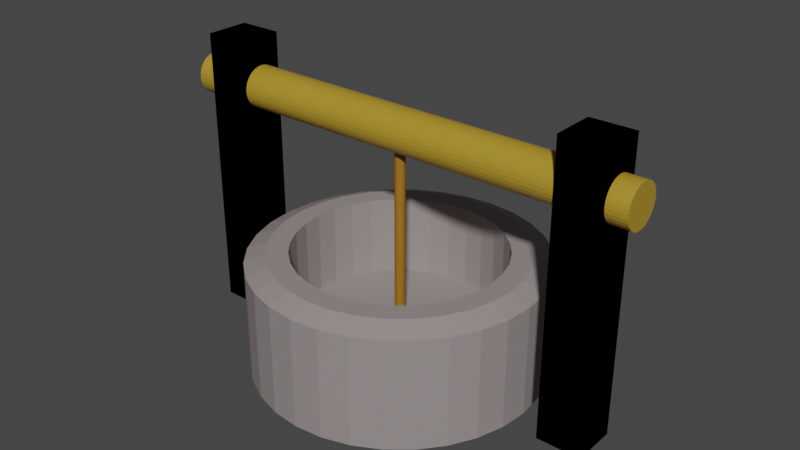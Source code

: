 # Source: well.blend  (saved by Blender 3.3.6; exported with 4.5.12 LTS)
import bpy
from mathutils import Matrix  # noqa: F401  (used for matrix-valued properties, if any)

bpy.ops.wm.read_factory_settings(use_empty=True)
scene = bpy.context.scene
scene.name = 'Scene'

# ---- collections
col_collection = bpy.data.collections.new('Collection'); scene.collection.children.link(col_collection)

# ---- materials (node trees are filled in below, after node groups)
mat_well = bpy.data.materials.new('well')
mat_well.use_transparent_shadow = False
mat_well_stake = bpy.data.materials.new('well_stake')
mat_well_stake.use_transparent_shadow = False
mat_well_stake2 = bpy.data.materials.new('well_stake2')
mat_well_stake2.use_transparent_shadow = False
mat_well_rope = bpy.data.materials.new('well_rope')
mat_well_rope.use_transparent_shadow = False

# ---- material node trees
mat_well.use_nodes = True; mat_well.node_tree.nodes.clear()
_N = mat_well.node_tree.nodes; _L = mat_well.node_tree.links
n0 = _N.new('ShaderNodeBsdfPrincipled'); n0.name = 'Principled BSDF'; n0.location = (10, 300)
n0.distribution = 'GGX'
n0.subsurface_method = 'RANDOM_WALK_SKIN'
n0.inputs[0].default_value = (0.2994, 0.2612, 0.2573, 1.0)
n0.inputs[3].default_value = 1.45
n0.inputs[27].default_value = (0.0, 0.0, 0.0, 1.0)
n0.inputs[28].default_value = 1.0
n1 = _N.new('ShaderNodeOutputMaterial'); n1.name = 'Material Output'; n1.location = (300, 300)
_L.new(n0.outputs[0], n1.inputs[0])
n1.is_active_output = True
mat_well_stake.use_nodes = True; mat_well_stake.node_tree.nodes.clear()
_N = mat_well_stake.node_tree.nodes; _L = mat_well_stake.node_tree.links
n0 = _N.new('ShaderNodeBsdfPrincipled'); n0.name = 'Principled BSDF'; n0.location = (10, 300)
n0.distribution = 'GGX'
n0.subsurface_method = 'RANDOM_WALK_SKIN'
n0.inputs[0].default_value = (0.5489, 0.3215, 0.0169, 1.0)
n0.inputs[3].default_value = 1.45
n0.inputs[27].default_value = (0.0, 0.0, 0.0, 1.0)
n0.inputs[28].default_value = 1.0
n1 = _N.new('ShaderNodeOutputMaterial'); n1.name = 'Material Output'; n1.location = (300, 300)
_L.new(n0.outputs[0], n1.inputs[0])
n1.is_active_output = True
mat_well_stake2.use_nodes = True; mat_well_stake2.node_tree.nodes.clear()
_N = mat_well_stake2.node_tree.nodes; _L = mat_well_stake2.node_tree.links
n0 = _N.new('ShaderNodeBsdfPrincipled'); n0.name = 'Principled BSDF'; n0.location = (10, 300)
n0.distribution = 'GGX'
n0.subsurface_method = 'RANDOM_WALK_SKIN'
n0.inputs[0].default_value = (0.4292, 0.2684, 0.02501, 1.0)
n0.inputs[3].default_value = 1.45
n0.inputs[27].default_value = (0.0, 0.0, 0.0, 1.0)
n0.inputs[28].default_value = 1.0
n1 = _N.new('ShaderNodeOutputMaterial'); n1.name = 'Material Output'; n1.location = (300, 300)
_L.new(n0.outputs[0], n1.inputs[0])
n1.is_active_output = True
mat_well_rope.use_nodes = True; mat_well_rope.node_tree.nodes.clear()
_N = mat_well_rope.node_tree.nodes; _L = mat_well_rope.node_tree.links
n0 = _N.new('ShaderNodeBsdfPrincipled'); n0.name = 'Principled BSDF'; n0.location = (10, 300)
n0.distribution = 'GGX'
n0.subsurface_method = 'RANDOM_WALK_SKIN'
n0.inputs[0].default_value = (0.3588, 0.153, 0.01123, 1.0)
n0.inputs[3].default_value = 1.45
n0.inputs[27].default_value = (0.0, 0.0, 0.0, 1.0)
n0.inputs[28].default_value = 1.0
n1 = _N.new('ShaderNodeOutputMaterial'); n1.name = 'Material Output'; n1.location = (300, 300)
_L.new(n0.outputs[0], n1.inputs[0])
n1.is_active_output = True

# ---- world
world_world = bpy.data.worlds.new('World'); scene.world = world_world
world_world.use_nodes = True; world_world.node_tree.nodes.clear()
_N = world_world.node_tree.nodes; _L = world_world.node_tree.links
n0 = _N.new('ShaderNodeOutputWorld'); n0.name = 'World Output'; n0.location = (300, 300)
n1 = _N.new('ShaderNodeBackground'); n1.name = 'Background'; n1.location = (10, 300)
n1.inputs[0].default_value = (0.05088, 0.05088, 0.05088, 1.0)
_L.new(n1.outputs[0], n0.inputs[0])
n0.is_active_output = True
world_world.color = (0.05088, 0.05088, 0.05088)
world_world.use_sun_shadow = False
world_world.sun_shadow_jitter_overblur = 0.0

# ---- meshes
me_001 = bpy.data.meshes.new('柱体.001')
me_001.from_pydata([(0.0, 1.0, -1.0), (0.1951, 0.9808, -1.0), (0.3827, 0.9239, -1.0), (0.5556, 0.8315, -1.0), (0.7071, 0.7071, -1.0), (0.8315, 0.5556, -1.0), (0.9239, 0.3827, -1.0), (0.9808, 0.1951, -1.0), (1.0, 0.0, -1.0), (0.9808, -0.1951, -1.0), (0.9239, -0.3827, -1.0), (0.8315, -0.5556, -1.0), (0.7071, -0.7071, -1.0), (0.5556, -0.8315, -1.0), (0.3827, -0.9239, -1.0), (0.1951, -0.9808, -1.0), (0.0, -1.0, -1.0), (-0.1951, -0.9808, -1.0), (-0.3827, -0.9239, -1.0), (-0.5556, -0.8315, -1.0), (-0.7071, -0.7071, -1.0), (-0.8315, -0.5556, -1.0), (-0.9239, -0.3827, -1.0), (-0.9808, -0.1951, -1.0), (-1.0, 0.0, -1.0), (-0.9808, 0.1951, -1.0), (-0.9239, 0.3827, -1.0), (-0.8315, 0.5556, -1.0), (-0.7071, 0.7071, -1.0), (-0.5556, 0.8315, -1.0), (-0.3827, 0.9239, -1.0), (-0.1951, 0.9808, -1.0), (9.313e-10, 0.7139, 1.0), (0.0, 1.0, 0.8596), (0.1393, 0.7001, 1.0), (0.1951, 0.9808, 0.8596), (0.2732, 0.6595, 1.0), (0.3827, 0.9239, 0.8596), (0.3966, 0.5936, 1.0), (0.5556, 0.8315, 0.8596), (0.5048, 0.5048, 1.0), (0.7071, 0.7071, 0.8596), (0.5936, 0.3966, 1.0), (0.8315, 0.5556, 0.8596), (0.6595, 0.2732, 1.0), (0.9239, 0.3827, 0.8596), (0.7001, 0.1393, 1.0), (0.9808, 0.1951, 0.8596), (0.7139, -9.313e-10, 1.0), (1.0, 0.0, 0.8596), (0.7001, -0.1393, 1.0), (0.9808, -0.1951, 0.8596), (0.6595, -0.2732, 1.0), (0.9239, -0.3827, 0.8596), (0.5936, -0.3966, 1.0), (0.8315, -0.5556, 0.8596), (0.5048, -0.5048, 1.0), (0.7071, -0.7071, 0.8596), (0.3966, -0.5936, 1.0), (0.5556, -0.8315, 0.8596), (0.2732, -0.6595, 1.0), (0.3827, -0.9239, 0.8596), (0.1393, -0.7001, 1.0), (0.1951, -0.9808, 0.8596), (-9.313e-10, -0.7139, 1.0), (0.0, -1.0, 0.8596), (-0.1393, -0.7001, 1.0), (-0.1951, -0.9808, 0.8596), (-0.2732, -0.6595, 1.0), (-0.3827, -0.9239, 0.8596), (-0.3966, -0.5936, 1.0), (-0.5556, -0.8315, 0.8596), (-0.5048, -0.5048, 1.0), (-0.7071, -0.7071, 0.8596), (-0.5936, -0.3966, 1.0), (-0.8315, -0.5556, 0.8596), (-0.6595, -0.2732, 1.0), (-0.9239, -0.3827, 0.8596), (-0.7001, -0.1393, 1.0), (-0.9808, -0.1951, 0.8596), (-0.7139, 9.313e-10, 1.0), (-1.0, 0.0, 0.8596), (-0.7001, 0.1393, 1.0), (-0.9808, 0.1951, 0.8596), (-0.6595, 0.2732, 1.0), (-0.9239, 0.3827, 0.8596), (-0.5936, 0.3966, 1.0), (-0.8315, 0.5556, 0.8596), (-0.5048, 0.5048, 1.0), (-0.7071, 0.7071, 0.8596), (-0.3966, 0.5936, 1.0), (-0.5556, 0.8315, 0.8596), (-0.2732, 0.6595, 1.0), (-0.3827, 0.9239, 0.8596), (-0.1393, 0.7001, 1.0), (-0.1951, 0.9808, 0.8596), (9.313e-10, 0.8589, 1.0), (0.1676, 0.8424, 1.0), (0.3287, 0.7936, 1.0), (0.4772, 0.7142, 1.0), (0.6074, 0.6074, 1.0), (0.7142, 0.4772, 1.0), (0.7936, 0.3287, 1.0), (0.8424, 0.1676, 1.0), (0.8589, -9.313e-10, 1.0), (0.8424, -0.1676, 1.0), (0.7936, -0.3287, 1.0), (0.7142, -0.4772, 1.0), (0.6074, -0.6074, 1.0), (0.4772, -0.7142, 1.0), (0.3287, -0.7936, 1.0), (0.1676, -0.8424, 1.0), (-9.313e-10, -0.8589, 1.0), (-0.1676, -0.8424, 1.0), (-0.3287, -0.7936, 1.0), (-0.4772, -0.7142, 1.0), (-0.6074, -0.6074, 1.0), (-0.7142, -0.4772, 1.0), (-0.7936, -0.3287, 1.0), (-0.8424, -0.1676, 1.0), (-0.8589, 9.313e-10, 1.0), (-0.8424, 0.1676, 1.0), (-0.7936, 0.3287, 1.0), (-0.7142, 0.4772, 1.0), (-0.6074, 0.6074, 1.0), (-0.4772, 0.7142, 1.0), (-0.3287, 0.7936, 1.0), (-0.1676, 0.8424, 1.0), (9.671e-09, 0.7139, -0.3682), (0.1393, 0.7001, -0.3682), (0.2732, 0.6595, -0.3682), (0.3966, 0.5936, -0.3682), (0.5048, 0.5048, -0.3682), (0.5936, 0.3966, -0.3682), (0.6595, 0.2732, -0.3682), (0.7001, 0.1393, -0.3682), (0.7139, -9.313e-10, -0.3682), (0.7001, -0.1393, -0.3682), (0.6595, -0.2732, -0.3682), (0.5936, -0.3966, -0.3682), (0.5048, -0.5048, -0.3682), (0.3966, -0.5936, -0.3682), (0.2732, -0.6595, -0.3682), (0.1393, -0.7001, -0.3682), (7.808e-09, -0.7139, -0.3682), (-0.1393, -0.7001, -0.3682), (-0.2732, -0.6595, -0.3682), (-0.3966, -0.5936, -0.3682), (-0.5048, -0.5048, -0.3682), (-0.5936, -0.3966, -0.3682), (-0.6595, -0.2732, -0.3682), (-0.7001, -0.1393, -0.3682), (-0.7139, 9.313e-10, -0.3682), (-0.7001, 0.1393, -0.3682), (-0.6595, 0.2732, -0.3682), (-0.5936, 0.3966, -0.3682), (-0.5048, 0.5048, -0.3682), (-0.3966, 0.5936, -0.3682), (-0.2732, 0.6595, -0.3682), (-0.1393, 0.7001, -0.3682)], [], [(31, 95, 33, 0), (2, 37, 39, 3), (3, 39, 41, 4), (4, 41, 43, 5), (5, 43, 45, 6), (6, 45, 47, 7), (7, 47, 49, 8), (8, 49, 51, 9), (9, 51, 53, 10), (10, 53, 55, 11), (11, 55, 57, 12), (12, 57, 59, 13), (13, 59, 61, 14), (14, 61, 63, 15), (15, 63, 65, 16), (16, 65, 67, 17), (17, 67, 69, 18), (18, 69, 71, 19), (19, 71, 73, 20), (20, 73, 75, 21), (21, 75, 77, 22), (22, 77, 79, 23), (23, 79, 81, 24), (24, 81, 83, 25), (25, 83, 85, 26), (26, 85, 87, 27), (27, 87, 89, 28), (28, 89, 91, 29), (29, 91, 93, 30), (30, 93, 95, 31), (0, 33, 35, 1), (1, 35, 37, 2), (0, 1, 2, 3, 4, 5, 6, 7, 8, 9, 10, 11, 12, 13, 14, 15, 16, 17, 18, 19, 20, 21, 22, 23, 24, 25, 26, 27, 28, 29, 30, 31), (35, 33, 96, 97), (37, 35, 97, 98), (39, 37, 98, 99), (41, 39, 99, 100), (43, 41, 100, 101), (45, 43, 101, 102), (47, 45, 102, 103), (49, 47, 103, 104), (51, 49, 104, 105), (53, 51, 105, 106), (55, 53, 106, 107), (57, 55, 107, 108), (59, 57, 108, 109), (61, 59, 109, 110), (63, 61, 110, 111), (65, 63, 111, 112), (67, 65, 112, 113), (69, 67, 113, 114), (71, 69, 114, 115), (73, 71, 115, 116), (75, 73, 116, 117), (77, 75, 117, 118), (79, 77, 118, 119), (81, 79, 119, 120), (83, 81, 120, 121), (85, 83, 121, 122), (87, 85, 122, 123), (89, 87, 123, 124), (91, 89, 124, 125), (93, 91, 125, 126), (95, 93, 126, 127), (33, 95, 127, 96), (36, 34, 129, 130), (32, 34, 97, 96), (34, 36, 98, 97), (36, 38, 99, 98), (38, 40, 100, 99), (40, 42, 101, 100), (42, 44, 102, 101), (44, 46, 103, 102), (46, 48, 104, 103), (48, 50, 105, 104), (50, 52, 106, 105), (52, 54, 107, 106), (54, 56, 108, 107), (56, 58, 109, 108), (58, 60, 110, 109), (60, 62, 111, 110), (62, 64, 112, 111), (64, 66, 113, 112), (66, 68, 114, 113), (68, 70, 115, 114), (70, 72, 116, 115), (72, 74, 117, 116), (74, 76, 118, 117), (76, 78, 119, 118), (78, 80, 120, 119), (80, 82, 121, 120), (82, 84, 122, 121), (84, 86, 123, 122), (86, 88, 124, 123), (88, 90, 125, 124), (90, 92, 126, 125), (92, 94, 127, 126), (94, 32, 96, 127), (129, 128, 159, 158, 157, 156, 155, 154, 153, 152, 151, 150, 149, 148, 147, 146, 145, 144, 143, 142, 141, 140, 139, 138, 137, 136, 135, 134, 133, 132, 131, 130), (90, 88, 156, 157), (64, 62, 143, 144), (38, 36, 130, 131), (92, 90, 157, 158), (66, 64, 144, 145), (40, 38, 131, 132), (94, 92, 158, 159), (68, 66, 145, 146), (42, 40, 132, 133), (32, 94, 159, 128), (70, 68, 146, 147), (44, 42, 133, 134), (72, 70, 147, 148), (46, 44, 134, 135), (74, 72, 148, 149), (48, 46, 135, 136), (76, 74, 149, 150), (50, 48, 136, 137), (78, 76, 150, 151), (52, 50, 137, 138), (80, 78, 151, 152), (54, 52, 138, 139), (82, 80, 152, 153), (56, 54, 139, 140), (84, 82, 153, 154), (58, 56, 140, 141), (86, 84, 154, 155), (60, 58, 141, 142), (34, 32, 128, 129), (88, 86, 155, 156), (62, 60, 142, 143)])
_uv = me_001.uv_layers.new(name='UV 贴图')
_uv.uv.foreach_set('vector', [0.03125, 0.5, 0.03125, 0.9649, 0.0, 0.9649, 0.0, 0.5, 0.9375, 0.5, 0.9375, 0.9649, 0.9062, 0.9649, 0.9062, 0.5, 0.9062, 0.5, 0.9062, 0.9649, 0.875, 0.9649, 0.875, 0.5, 0.875, 0.5, 0.875, 0.9649, 0.8438, 0.9649, 0.8438, 0.5, 0.8438, 0.5, 0.8438, 0.9649, 0.8125, 0.9649, 0.8125, 0.5, 0.8125, 0.5, 0.8125, 0.9649, 0.7812, 0.9649, 0.7812, 0.5, 0.7812, 0.5, 0.7812, 0.9649, 0.75, 0.9649, 0.75, 0.5, 0.75, 0.5, 0.75, 0.9649, 0.7188, 0.9649, 0.7188, 0.5, 0.7188, 0.5, 0.7188, 0.9649, 0.6875, 0.9649, 0.6875, 0.5, 0.6875, 0.5, 0.6875, 0.9649, 0.6562, 0.9649, 0.6562, 0.5, 0.6562, 0.5, 0.6562, 0.9649, 0.625, 0.9649, 0.625, 0.5, 0.625, 0.5, 0.625, 0.9649, 0.5938, 0.9649, 0.5938, 0.5, 0.5938, 0.5, 0.5938, 0.9649, 0.5625, 0.9649, 0.5625, 0.5, 0.5625, 0.5, 0.5625, 0.9649, 0.5312, 0.9649, 0.5312, 0.5, 0.5312, 0.5, 0.5312, 0.9649, 0.5, 0.9649, 0.5, 0.5, 0.5, 0.5, 0.5, 0.9649, 0.4688, 0.9649, 0.4688, 0.5, 0.4688, 0.5, 0.4688, 0.9649, 0.4375, 0.9649, 0.4375, 0.5, 0.4375, 0.5, 0.4375, 0.9649, 0.4062, 0.9649, 0.4062, 0.5, 0.4062, 0.5, 0.4062, 0.9649, 0.375, 0.9649, 0.375, 0.5, 0.375, 0.5, 0.375, 0.9649, 0.3438, 0.9649, 0.3438, 0.5, 0.3438, 0.5, 0.3438, 0.9649, 0.3125, 0.9649, 0.3125, 0.5, 0.3125, 0.5, 0.3125, 0.9649, 0.2812, 0.9649, 0.2812, 0.5, 0.2812, 0.5, 0.2812, 0.9649, 0.25, 0.9649, 0.25, 0.5, 0.25, 0.5, 0.25, 0.9649, 0.2188, 0.9649, 0.2188, 0.5, 0.2188, 0.5, 0.2188, 0.9649, 0.1875, 0.9649, 0.1875, 0.5, 0.1875, 0.5, 0.1875, 0.9649, 0.1562, 0.9649, 0.1562, 0.5, 0.1562, 0.5, 0.1562, 0.9649, 0.125, 0.9649, 0.125, 0.5, 0.125, 0.5, 0.125, 0.9649, 0.09375, 0.9649, 0.09375, 0.5, 0.09375, 0.5, 0.09375, 0.9649, 0.0625, 0.9649, 0.0625, 0.5, 0.0625, 0.5, 0.0625, 0.9649, 0.03125, 0.9649, 0.03125, 0.5, 1.0, 0.5, 1.0, 0.9649, 0.9688, 0.9649, 0.9688, 0.5, 0.9688, 0.5, 0.9688, 0.9649, 0.9375, 0.9649, 0.9375, 0.5, 0.75, 0.49, 0.7968, 0.4854, 0.8418, 0.4717, 0.8833, 0.4496, 0.9197, 0.4197, 0.9496, 0.3833, 0.9717, 0.3418, 0.9854, 0.2968, 0.99, 0.25, 0.9854, 0.2032, 0.9717, 0.1582, 0.9496, 0.1167, 0.9197, 0.08029, 0.8833, 0.05045, 0.8418, 0.02827, 0.7968, 0.01461, 0.75, 0.01, 0.7032, 0.01461, 0.6582, 0.02827, 0.6167, 0.05045, 0.5803, 0.08029, 0.5504, 0.1167, 0.5283, 0.1582, 0.5146, 0.2032, 0.51, 0.25, 0.5146, 0.2968, 0.5283, 0.3418, 0.5504, 0.3833, 0.5803, 0.4197, 0.6167, 0.4496, 0.6582, 0.4717, 0.7032, 0.4854, 0.2968, 0.4854, 0.25, 0.49, 0.25, 0.4561, 0.2902, 0.4522, 0.3418, 0.4717, 0.2968, 0.4854, 0.2902, 0.4522, 0.3289, 0.4405, 0.3833, 0.4496, 0.3418, 0.4717, 0.3289, 0.4405, 0.3645, 0.4214, 0.4197, 0.4197, 0.3833, 0.4496, 0.3645, 0.4214, 0.3958, 0.3958, 0.4496, 0.3833, 0.4197, 0.4197, 0.3958, 0.3958, 0.4214, 0.3645, 0.4717, 0.3418, 0.4496, 0.3833, 0.4214, 0.3645, 0.4405, 0.3289, 0.4854, 0.2968, 0.4717, 0.3418, 0.4405, 0.3289, 0.4522, 0.2902, 0.49, 0.25, 0.4854, 0.2968, 0.4522, 0.2902, 0.4561, 0.25, 0.4854, 0.2032, 0.49, 0.25, 0.4561, 0.25, 0.4522, 0.2098, 0.4717, 0.1582, 0.4854, 0.2032, 0.4522, 0.2098, 0.4405, 0.1711, 0.4496, 0.1167, 0.4717, 0.1582, 0.4405, 0.1711, 0.4214, 0.1355, 0.4197, 0.08029, 0.4496, 0.1167, 0.4214, 0.1355, 0.3958, 0.1042, 0.3833, 0.05045, 0.4197, 0.08029, 0.3958, 0.1042, 0.3645, 0.0786, 0.3418, 0.02827, 0.3833, 0.05045, 0.3645, 0.0786, 0.3289, 0.05955, 0.2968, 0.01461, 0.3418, 0.02827, 0.3289, 0.05955, 0.2902, 0.04782, 0.25, 0.01, 0.2968, 0.01461, 0.2902, 0.04782, 0.25, 0.04385, 0.2032, 0.01461, 0.25, 0.01, 0.25, 0.04385, 0.2098, 0.04782, 0.1582, 0.02827, 0.2032, 0.01461, 0.2098, 0.04782, 0.1711, 0.05955, 0.1167, 0.05045, 0.1582, 0.02827, 0.1711, 0.05955, 0.1355, 0.0786, 0.08029, 0.08029, 0.1167, 0.05045, 0.1355, 0.0786, 0.1042, 0.1042, 0.05045, 0.1167, 0.08029, 0.08029, 0.1042, 0.1042, 0.0786, 0.1355, 0.02827, 0.1582, 0.05045, 0.1167, 0.0786, 0.1355, 0.05955, 0.1711, 0.01461, 0.2032, 0.02827, 0.1582, 0.05955, 0.1711, 0.04782, 0.2098, 0.01, 0.25, 0.01461, 0.2032, 0.04782, 0.2098, 0.04385, 0.25, 0.01461, 0.2968, 0.01, 0.25, 0.04385, 0.25, 0.04782, 0.2902, 0.02827, 0.3418, 0.01461, 0.2968, 0.04782, 0.2902, 0.05955, 0.3289, 0.05045, 0.3833, 0.02827, 0.3418, 0.05955, 0.3289, 0.0786, 0.3645, 0.08029, 0.4197, 0.05045, 0.3833, 0.0786, 0.3645, 0.1042, 0.3958, 0.1167, 0.4496, 0.08029, 0.4197, 0.1042, 0.3958, 0.1355, 0.4214, 0.1582, 0.4717, 0.1167, 0.4496, 0.1355, 0.4214, 0.1711, 0.4405, 0.2032, 0.4854, 0.1582, 0.4717, 0.1711, 0.4405, 0.2098, 0.4522, 0.25, 0.49, 0.2032, 0.4854, 0.2098, 0.4522, 0.25, 0.4561, 0.3156, 0.4083, 0.2834, 0.418, 0.2834, 0.418, 0.3156, 0.4083, 0.25, 0.4213, 0.2834, 0.418, 0.2902, 0.4522, 0.25, 0.4561, 0.2834, 0.418, 0.3156, 0.4083, 0.3289, 0.4405, 0.2902, 0.4522, 0.3156, 0.4083, 0.3452, 0.3925, 0.3645, 0.4214, 0.3289, 0.4405, 0.3452, 0.3925, 0.3711, 0.3711, 0.3958, 0.3958, 0.3645, 0.4214, 0.3711, 0.3711, 0.3925, 0.3452, 0.4214, 0.3645, 0.3958, 0.3958, 0.3925, 0.3452, 0.4083, 0.3156, 0.4405, 0.3289, 0.4214, 0.3645, 0.4083, 0.3156, 0.418, 0.2834, 0.4522, 0.2902, 0.4405, 0.3289, 0.418, 0.2834, 0.4213, 0.25, 0.4561, 0.25, 0.4522, 0.2902, 0.4213, 0.25, 0.418, 0.2166, 0.4522, 0.2098, 0.4561, 0.25, 0.418, 0.2166, 0.4083, 0.1844, 0.4405, 0.1711, 0.4522, 0.2098, 0.4083, 0.1844, 0.3925, 0.1548, 0.4214, 0.1355, 0.4405, 0.1711, 0.3925, 0.1548, 0.3711, 0.1289, 0.3958, 0.1042, 0.4214, 0.1355, 0.3711, 0.1289, 0.3452, 0.1075, 0.3645, 0.0786, 0.3958, 0.1042, 0.3452, 0.1075, 0.3156, 0.09172, 0.3289, 0.05955, 0.3645, 0.0786, 0.3156, 0.09172, 0.2834, 0.08197, 0.2902, 0.04782, 0.3289, 0.05955, 0.2834, 0.08197, 0.25, 0.07867, 0.25, 0.04385, 0.2902, 0.04782, 0.25, 0.07867, 0.2166, 0.08197, 0.2098, 0.04782, 0.25, 0.04385, 0.2166, 0.08197, 0.1844, 0.09172, 0.1711, 0.05955, 0.2098, 0.04782, 0.1844, 0.09172, 0.1548, 0.1075, 0.1355, 0.0786, 0.1711, 0.05955, 0.1548, 0.1075, 0.1289, 0.1289, 0.1042, 0.1042, 0.1355, 0.0786, 0.1289, 0.1289, 0.1075, 0.1548, 0.0786, 0.1355, 0.1042, 0.1042, 0.1075, 0.1548, 0.09172, 0.1844, 0.05955, 0.1711, 0.0786, 0.1355, 0.09172, 0.1844, 0.08197, 0.2166, 0.04782, 0.2098, 0.05955, 0.1711, 0.08197, 0.2166, 0.07867, 0.25, 0.04385, 0.25, 0.04782, 0.2098, 0.07867, 0.25, 0.08197, 0.2834, 0.04782, 0.2902, 0.04385, 0.25, 0.08197, 0.2834, 0.09172, 0.3156, 0.05955, 0.3289, 0.04782, 0.2902, 0.09172, 0.3156, 0.1075, 0.3452, 0.0786, 0.3645, 0.05955, 0.3289, 0.1075, 0.3452, 0.1289, 0.3711, 0.1042, 0.3958, 0.0786, 0.3645, 0.1289, 0.3711, 0.1548, 0.3925, 0.1355, 0.4214, 0.1042, 0.3958, 0.1548, 0.3925, 0.1844, 0.4083, 0.1711, 0.4405, 0.1355, 0.4214, 0.1844, 0.4083, 0.2166, 0.418, 0.2098, 0.4522, 0.1711, 0.4405, 0.2166, 0.418, 0.25, 0.4213, 0.25, 0.4561, 0.2098, 0.4522, 0.2834, 0.418, 0.25, 0.4213, 0.2166, 0.418, 0.1844, 0.4083, 0.1548, 0.3925, 0.1289, 0.3711, 0.1075, 0.3452, 0.09172, 0.3156, 0.08197, 0.2834, 0.07867, 0.25, 0.08197, 0.2166, 0.09172, 0.1844, 0.1075, 0.1548, 0.1289, 0.1289, 0.1548, 0.1075, 0.1844, 0.09172, 0.2166, 0.08197, 0.25, 0.07867, 0.2834, 0.08197, 0.3156, 0.09172, 0.3452, 0.1075, 0.3711, 0.1289, 0.3925, 0.1548, 0.4083, 0.1844, 0.418, 0.2166, 0.4213, 0.25, 0.418, 0.2834, 0.4083, 0.3156, 0.3925, 0.3452, 0.3711, 0.3711, 0.3452, 0.3925, 0.3156, 0.4083, 0.1548, 0.3925, 0.1289, 0.3711, 0.1289, 0.3711, 0.1548, 0.3925, 0.25, 0.07867, 0.2834, 0.08197, 0.2834, 0.08197, 0.25, 0.07867, 0.3452, 0.3925, 0.3156, 0.4083, 0.3156, 0.4083, 0.3452, 0.3925, 0.1844, 0.4083, 0.1548, 0.3925, 0.1548, 0.3925, 0.1844, 0.4083, 0.2166, 0.08197, 0.25, 0.07867, 0.25, 0.07867, 0.2166, 0.08197, 0.3711, 0.3711, 0.3452, 0.3925, 0.3452, 0.3925, 0.3711, 0.3711, 0.2166, 0.418, 0.1844, 0.4083, 0.1844, 0.4083, 0.2166, 0.418, 0.1844, 0.09172, 0.2166, 0.08197, 0.2166, 0.08197, 0.1844, 0.09172, 0.3925, 0.3452, 0.3711, 0.3711, 0.3711, 0.3711, 0.3925, 0.3452, 0.25, 0.4213, 0.2166, 0.418, 0.2166, 0.418, 0.25, 0.4213, 0.1548, 0.1075, 0.1844, 0.09172, 0.1844, 0.09172, 0.1548, 0.1075, 0.4083, 0.3156, 0.3925, 0.3452, 0.3925, 0.3452, 0.4083, 0.3156, 0.1289, 0.1289, 0.1548, 0.1075, 0.1548, 0.1075, 0.1289, 0.1289, 0.418, 0.2834, 0.4083, 0.3156, 0.4083, 0.3156, 0.418, 0.2834, 0.1075, 0.1548, 0.1289, 0.1289, 0.1289, 0.1289, 0.1075, 0.1548, 0.4213, 0.25, 0.418, 0.2834, 0.418, 0.2834, 0.4213, 0.25, 0.09172, 0.1844, 0.1075, 0.1548, 0.1075, 0.1548, 0.09172, 0.1844, 0.418, 0.2166, 0.4213, 0.25, 0.4213, 0.25, 0.418, 0.2166, 0.08197, 0.2166, 0.09172, 0.1844, 0.09172, 0.1844, 0.08197, 0.2166, 0.4083, 0.1844, 0.418, 0.2166, 0.418, 0.2166, 0.4083, 0.1844, 0.07867, 0.25, 0.08197, 0.2166, 0.08197, 0.2166, 0.07867, 0.25, 0.3925, 0.1548, 0.4083, 0.1844, 0.4083, 0.1844, 0.3925, 0.1548, 0.08197, 0.2834, 0.07867, 0.25, 0.07867, 0.25, 0.08197, 0.2834, 0.3711, 0.1289, 0.3925, 0.1548, 0.3925, 0.1548, 0.3711, 0.1289, 0.09172, 0.3156, 0.08197, 0.2834, 0.08197, 0.2834, 0.09172, 0.3156, 0.3452, 0.1075, 0.3711, 0.1289, 0.3711, 0.1289, 0.3452, 0.1075, 0.1075, 0.3452, 0.09172, 0.3156, 0.09172, 0.3156, 0.1075, 0.3452, 0.3156, 0.09172, 0.3452, 0.1075, 0.3452, 0.1075, 0.3156, 0.09172, 0.2834, 0.418, 0.25, 0.4213, 0.25, 0.4213, 0.2834, 0.418, 0.1289, 0.3711, 0.1075, 0.3452, 0.1075, 0.3452, 0.1289, 0.3711, 0.2834, 0.08197, 0.3156, 0.09172, 0.3156, 0.09172, 0.2834, 0.08197])
me_001.materials.append(mat_well)
me_001.update()
me_x = bpy.data.meshes.new('立方体')
me_x.from_pydata([(-1.0, -1.0, -1.0), (-1.0, -1.0, 1.0), (-1.0, 1.0, -1.0), (-1.0, 1.0, 1.0), (1.0, -1.0, -1.0), (1.0, -1.0, 1.0), (1.0, 1.0, -1.0), (1.0, 1.0, 1.0), (1.0, -1.0, -1.0), (1.0, -1.0, 1.0), (1.0, 1.0, -1.0), (1.0, 1.0, 1.0), (-1.0, -1.0, -1.0), (-1.0, -1.0, 1.0), (-1.0, 1.0, -1.0), (-1.0, 1.0, 1.0), (1.0, -1.0, -1.0), (1.0, -1.0, 1.0), (1.0, 1.0, -1.0), (1.0, 1.0, 1.0), (-1.0, -1.0, -1.0), (-1.0, -1.0, 1.0), (-1.0, 1.0, -1.0), (-1.0, 1.0, 1.0), (-1.0, -1.0, -1.0), (-1.0, -1.0, 1.0), (-1.0, 1.0, -1.0), (-1.0, 1.0, 1.0), (1.0, -1.0, -1.0), (1.0, -1.0, 1.0), (1.0, 1.0, -1.0), (1.0, 1.0, 1.0)], [], [(0, 1, 3, 2), (2, 3, 7, 6), (6, 7, 5, 4), (4, 5, 1, 0), (2, 6, 4, 0), (7, 3, 1, 5), (8, 10, 11, 9), (10, 14, 15, 11), (14, 12, 13, 15), (12, 8, 9, 13), (10, 8, 12, 14), (15, 13, 9, 11), (16, 18, 19, 17), (18, 22, 23, 19), (22, 20, 21, 23), (20, 16, 17, 21), (18, 16, 20, 22), (23, 21, 17, 19), (24, 25, 27, 26), (26, 27, 31, 30), (30, 31, 29, 28), (28, 29, 25, 24), (26, 30, 28, 24), (31, 27, 25, 29)])
_uv = me_x.uv_layers.new(name='UV 贴图')
_uv.uv.foreach_set('vector', [0.375, 0.0, 0.625, 0.0, 0.625, 0.25, 0.375, 0.25, 0.375, 0.25, 0.625, 0.25, 0.625, 0.5, 0.375, 0.5, 0.375, 0.5, 0.625, 0.5, 0.625, 0.75, 0.375, 0.75, 0.375, 0.75, 0.625, 0.75, 0.625, 1.0, 0.375, 1.0, 0.125, 0.5, 0.375, 0.5, 0.375, 0.75, 0.125, 0.75, 0.625, 0.5, 0.875, 0.5, 0.875, 0.75, 0.625, 0.75, 0.375, 0.0, 0.375, 0.25, 0.625, 0.25, 0.625, 0.0, 0.375, 0.25, 0.375, 0.5, 0.625, 0.5, 0.625, 0.25, 0.375, 0.5, 0.375, 0.75, 0.625, 0.75, 0.625, 0.5, 0.375, 0.75, 0.375, 1.0, 0.625, 1.0, 0.625, 0.75, 0.125, 0.5, 0.125, 0.75, 0.375, 0.75, 0.375, 0.5, 0.625, 0.5, 0.625, 0.75, 0.875, 0.75, 0.875, 0.5, 0.375, 0.0, 0.375, 0.25, 0.625, 0.25, 0.625, 0.0, 0.375, 0.25, 0.375, 0.5, 0.625, 0.5, 0.625, 0.25, 0.375, 0.5, 0.375, 0.75, 0.625, 0.75, 0.625, 0.5, 0.375, 0.75, 0.375, 1.0, 0.625, 1.0, 0.625, 0.75, 0.125, 0.5, 0.125, 0.75, 0.375, 0.75, 0.375, 0.5, 0.625, 0.5, 0.625, 0.75, 0.875, 0.75, 0.875, 0.5, 0.375, 0.0, 0.625, 0.0, 0.625, 0.25, 0.375, 0.25, 0.375, 0.25, 0.625, 0.25, 0.625, 0.5, 0.375, 0.5, 0.375, 0.5, 0.625, 0.5, 0.625, 0.75, 0.375, 0.75, 0.375, 0.75, 0.625, 0.75, 0.625, 1.0, 0.375, 1.0, 0.125, 0.5, 0.375, 0.5, 0.375, 0.75, 0.125, 0.75, 0.625, 0.5, 0.875, 0.5, 0.875, 0.75, 0.625, 0.75])
me_x.materials.append(mat_well_stake)
me_x.update()
me_002 = bpy.data.meshes.new('柱体.002')
me_002.from_pydata([(0.0, 1.0, -1.0), (0.0, 1.0, 1.0), (0.1951, 0.9808, -1.0), (0.1951, 0.9808, 1.0), (0.3827, 0.9239, -1.0), (0.3827, 0.9239, 1.0), (0.5556, 0.8315, -1.0), (0.5556, 0.8315, 1.0), (0.7071, 0.7071, -1.0), (0.7071, 0.7071, 1.0), (0.8315, 0.5556, -1.0), (0.8315, 0.5556, 1.0), (0.9239, 0.3827, -1.0), (0.9239, 0.3827, 1.0), (0.9808, 0.1951, -1.0), (0.9808, 0.1951, 1.0), (1.0, 0.0, -1.0), (1.0, 0.0, 1.0), (0.9808, -0.1951, -1.0), (0.9808, -0.1951, 1.0), (0.9239, -0.3827, -1.0), (0.9239, -0.3827, 1.0), (0.8315, -0.5556, -1.0), (0.8315, -0.5556, 1.0), (0.7071, -0.7071, -1.0), (0.7071, -0.7071, 1.0), (0.5556, -0.8315, -1.0), (0.5556, -0.8315, 1.0), (0.3827, -0.9239, -1.0), (0.3827, -0.9239, 1.0), (0.1951, -0.9808, -1.0), (0.1951, -0.9808, 1.0), (0.0, -1.0, -1.0), (0.0, -1.0, 1.0), (-0.1951, -0.9808, -1.0), (-0.1951, -0.9808, 1.0), (-0.3827, -0.9239, -1.0), (-0.3827, -0.9239, 1.0), (-0.5556, -0.8315, -1.0), (-0.5556, -0.8315, 1.0), (-0.7071, -0.7071, -1.0), (-0.7071, -0.7071, 1.0), (-0.8315, -0.5556, -1.0), (-0.8315, -0.5556, 1.0), (-0.9239, -0.3827, -1.0), (-0.9239, -0.3827, 1.0), (-0.9808, -0.1951, -1.0), (-0.9808, -0.1951, 1.0), (-1.0, 0.0, -1.0), (-1.0, 0.0, 1.0), (-0.9808, 0.1951, -1.0), (-0.9808, 0.1951, 1.0), (-0.9239, 0.3827, -1.0), (-0.9239, 0.3827, 1.0), (-0.8315, 0.5556, -1.0), (-0.8315, 0.5556, 1.0), (-0.7071, 0.7071, -1.0), (-0.7071, 0.7071, 1.0), (-0.5556, 0.8315, -1.0), (-0.5556, 0.8315, 1.0), (-0.3827, 0.9239, -1.0), (-0.3827, 0.9239, 1.0), (-0.1951, 0.9808, -1.0), (-0.1951, 0.9808, 1.0)], [], [(0, 1, 3, 2), (2, 3, 5, 4), (4, 5, 7, 6), (6, 7, 9, 8), (8, 9, 11, 10), (10, 11, 13, 12), (12, 13, 15, 14), (14, 15, 17, 16), (16, 17, 19, 18), (18, 19, 21, 20), (20, 21, 23, 22), (22, 23, 25, 24), (24, 25, 27, 26), (26, 27, 29, 28), (28, 29, 31, 30), (30, 31, 33, 32), (32, 33, 35, 34), (34, 35, 37, 36), (36, 37, 39, 38), (38, 39, 41, 40), (40, 41, 43, 42), (42, 43, 45, 44), (44, 45, 47, 46), (46, 47, 49, 48), (48, 49, 51, 50), (50, 51, 53, 52), (52, 53, 55, 54), (54, 55, 57, 56), (56, 57, 59, 58), (58, 59, 61, 60), (3, 1, 63, 61, 59, 57, 55, 53, 51, 49, 47, 45, 43, 41, 39, 37, 35, 33, 31, 29, 27, 25, 23, 21, 19, 17, 15, 13, 11, 9, 7, 5), (60, 61, 63, 62), (62, 63, 1, 0), (0, 2, 4, 6, 8, 10, 12, 14, 16, 18, 20, 22, 24, 26, 28, 30, 32, 34, 36, 38, 40, 42, 44, 46, 48, 50, 52, 54, 56, 58, 60, 62)])
_uv = me_002.uv_layers.new(name='UV 贴图')
_uv.uv.foreach_set('vector', [1.0, 0.5, 1.0, 1.0, 0.9688, 1.0, 0.9688, 0.5, 0.9688, 0.5, 0.9688, 1.0, 0.9375, 1.0, 0.9375, 0.5, 0.9375, 0.5, 0.9375, 1.0, 0.9062, 1.0, 0.9062, 0.5, 0.9062, 0.5, 0.9062, 1.0, 0.875, 1.0, 0.875, 0.5, 0.875, 0.5, 0.875, 1.0, 0.8438, 1.0, 0.8438, 0.5, 0.8438, 0.5, 0.8438, 1.0, 0.8125, 1.0, 0.8125, 0.5, 0.8125, 0.5, 0.8125, 1.0, 0.7812, 1.0, 0.7812, 0.5, 0.7812, 0.5, 0.7812, 1.0, 0.75, 1.0, 0.75, 0.5, 0.75, 0.5, 0.75, 1.0, 0.7188, 1.0, 0.7188, 0.5, 0.7188, 0.5, 0.7188, 1.0, 0.6875, 1.0, 0.6875, 0.5, 0.6875, 0.5, 0.6875, 1.0, 0.6562, 1.0, 0.6562, 0.5, 0.6562, 0.5, 0.6562, 1.0, 0.625, 1.0, 0.625, 0.5, 0.625, 0.5, 0.625, 1.0, 0.5938, 1.0, 0.5938, 0.5, 0.5938, 0.5, 0.5938, 1.0, 0.5625, 1.0, 0.5625, 0.5, 0.5625, 0.5, 0.5625, 1.0, 0.5312, 1.0, 0.5312, 0.5, 0.5312, 0.5, 0.5312, 1.0, 0.5, 1.0, 0.5, 0.5, 0.5, 0.5, 0.5, 1.0, 0.4688, 1.0, 0.4688, 0.5, 0.4688, 0.5, 0.4688, 1.0, 0.4375, 1.0, 0.4375, 0.5, 0.4375, 0.5, 0.4375, 1.0, 0.4062, 1.0, 0.4062, 0.5, 0.4062, 0.5, 0.4062, 1.0, 0.375, 1.0, 0.375, 0.5, 0.375, 0.5, 0.375, 1.0, 0.3438, 1.0, 0.3438, 0.5, 0.3438, 0.5, 0.3438, 1.0, 0.3125, 1.0, 0.3125, 0.5, 0.3125, 0.5, 0.3125, 1.0, 0.2812, 1.0, 0.2812, 0.5, 0.2812, 0.5, 0.2812, 1.0, 0.25, 1.0, 0.25, 0.5, 0.25, 0.5, 0.25, 1.0, 0.2188, 1.0, 0.2188, 0.5, 0.2188, 0.5, 0.2188, 1.0, 0.1875, 1.0, 0.1875, 0.5, 0.1875, 0.5, 0.1875, 1.0, 0.1562, 1.0, 0.1562, 0.5, 0.1562, 0.5, 0.1562, 1.0, 0.125, 1.0, 0.125, 0.5, 0.125, 0.5, 0.125, 1.0, 0.09375, 1.0, 0.09375, 0.5, 0.09375, 0.5, 0.09375, 1.0, 0.0625, 1.0, 0.0625, 0.5, 0.2968, 0.4854, 0.25, 0.49, 0.2032, 0.4854, 0.1582, 0.4717, 0.1167, 0.4496, 0.08029, 0.4197, 0.05045, 0.3833, 0.02827, 0.3418, 0.01461, 0.2968, 0.01, 0.25, 0.01461, 0.2032, 0.02827, 0.1582, 0.05045, 0.1167, 0.08029, 0.08029, 0.1167, 0.05045, 0.1582, 0.02827, 0.2032, 0.01461, 0.25, 0.01, 0.2968, 0.01461, 0.3418, 0.02827, 0.3833, 0.05045, 0.4197, 0.08029, 0.4496, 0.1167, 0.4717, 0.1582, 0.4854, 0.2032, 0.49, 0.25, 0.4854, 0.2968, 0.4717, 0.3418, 0.4496, 0.3833, 0.4197, 0.4197, 0.3833, 0.4496, 0.3418, 0.4717, 0.0625, 0.5, 0.0625, 1.0, 0.03125, 1.0, 0.03125, 0.5, 0.03125, 0.5, 0.03125, 1.0, 0.0, 1.0, 0.0, 0.5, 0.75, 0.49, 0.7968, 0.4854, 0.8418, 0.4717, 0.8833, 0.4496, 0.9197, 0.4197, 0.9496, 0.3833, 0.9717, 0.3418, 0.9854, 0.2968, 0.99, 0.25, 0.9854, 0.2032, 0.9717, 0.1582, 0.9496, 0.1167, 0.9197, 0.08029, 0.8833, 0.05045, 0.8418, 0.02827, 0.7968, 0.01461, 0.75, 0.01, 0.7032, 0.01461, 0.6582, 0.02827, 0.6167, 0.05045, 0.5803, 0.08029, 0.5504, 0.1167, 0.5283, 0.1582, 0.5146, 0.2032, 0.51, 0.25, 0.5146, 0.2968, 0.5283, 0.3418, 0.5504, 0.3833, 0.5803, 0.4197, 0.6167, 0.4496, 0.6582, 0.4717, 0.7032, 0.4854])
me_002.materials.append(mat_well_stake2)
me_002.update()
me_003 = bpy.data.meshes.new('柱体.003')
me_003.from_pydata([(0.0, 1.0, -1.0), (0.0, 1.0, 1.0), (0.1951, 0.9808, -1.0), (0.1951, 0.9808, 1.0), (0.3827, 0.9239, -1.0), (0.3827, 0.9239, 1.0), (0.5556, 0.8315, -1.0), (0.5556, 0.8315, 1.0), (0.7071, 0.7071, -1.0), (0.7071, 0.7071, 1.0), (0.8315, 0.5556, -1.0), (0.8315, 0.5556, 1.0), (0.9239, 0.3827, -1.0), (0.9239, 0.3827, 1.0), (0.9808, 0.1951, -1.0), (0.9808, 0.1951, 1.0), (1.0, 0.0, -1.0), (1.0, 0.0, 1.0), (0.9808, -0.1951, -1.0), (0.9808, -0.1951, 1.0), (0.9239, -0.3827, -1.0), (0.9239, -0.3827, 1.0), (0.8315, -0.5556, -1.0), (0.8315, -0.5556, 1.0), (0.7071, -0.7071, -1.0), (0.7071, -0.7071, 1.0), (0.5556, -0.8315, -1.0), (0.5556, -0.8315, 1.0), (0.3827, -0.9239, -1.0), (0.3827, -0.9239, 1.0), (0.1951, -0.9808, -1.0), (0.1951, -0.9808, 1.0), (0.0, -1.0, -1.0), (0.0, -1.0, 1.0), (-0.1951, -0.9808, -1.0), (-0.1951, -0.9808, 1.0), (-0.3827, -0.9239, -1.0), (-0.3827, -0.9239, 1.0), (-0.5556, -0.8315, -1.0), (-0.5556, -0.8315, 1.0), (-0.7071, -0.7071, -1.0), (-0.7071, -0.7071, 1.0), (-0.8315, -0.5556, -1.0), (-0.8315, -0.5556, 1.0), (-0.9239, -0.3827, -1.0), (-0.9239, -0.3827, 1.0), (-0.9808, -0.1951, -1.0), (-0.9808, -0.1951, 1.0), (-1.0, 0.0, -1.0), (-1.0, 0.0, 1.0), (-0.9808, 0.1951, -1.0), (-0.9808, 0.1951, 1.0), (-0.9239, 0.3827, -1.0), (-0.9239, 0.3827, 1.0), (-0.8315, 0.5556, -1.0), (-0.8315, 0.5556, 1.0), (-0.7071, 0.7071, -1.0), (-0.7071, 0.7071, 1.0), (-0.5556, 0.8315, -1.0), (-0.5556, 0.8315, 1.0), (-0.3827, 0.9239, -1.0), (-0.3827, 0.9239, 1.0), (-0.1951, 0.9808, -1.0), (-0.1951, 0.9808, 1.0)], [], [(0, 1, 3, 2), (2, 3, 5, 4), (4, 5, 7, 6), (6, 7, 9, 8), (8, 9, 11, 10), (10, 11, 13, 12), (12, 13, 15, 14), (14, 15, 17, 16), (16, 17, 19, 18), (18, 19, 21, 20), (20, 21, 23, 22), (22, 23, 25, 24), (24, 25, 27, 26), (26, 27, 29, 28), (28, 29, 31, 30), (30, 31, 33, 32), (32, 33, 35, 34), (34, 35, 37, 36), (36, 37, 39, 38), (38, 39, 41, 40), (40, 41, 43, 42), (42, 43, 45, 44), (44, 45, 47, 46), (46, 47, 49, 48), (48, 49, 51, 50), (50, 51, 53, 52), (52, 53, 55, 54), (54, 55, 57, 56), (56, 57, 59, 58), (58, 59, 61, 60), (3, 1, 63, 61, 59, 57, 55, 53, 51, 49, 47, 45, 43, 41, 39, 37, 35, 33, 31, 29, 27, 25, 23, 21, 19, 17, 15, 13, 11, 9, 7, 5), (60, 61, 63, 62), (62, 63, 1, 0), (0, 2, 4, 6, 8, 10, 12, 14, 16, 18, 20, 22, 24, 26, 28, 30, 32, 34, 36, 38, 40, 42, 44, 46, 48, 50, 52, 54, 56, 58, 60, 62)])
_uv = me_003.uv_layers.new(name='UV 贴图')
_uv.uv.foreach_set('vector', [1.0, 0.5, 1.0, 1.0, 0.9688, 1.0, 0.9688, 0.5, 0.9688, 0.5, 0.9688, 1.0, 0.9375, 1.0, 0.9375, 0.5, 0.9375, 0.5, 0.9375, 1.0, 0.9062, 1.0, 0.9062, 0.5, 0.9062, 0.5, 0.9062, 1.0, 0.875, 1.0, 0.875, 0.5, 0.875, 0.5, 0.875, 1.0, 0.8438, 1.0, 0.8438, 0.5, 0.8438, 0.5, 0.8438, 1.0, 0.8125, 1.0, 0.8125, 0.5, 0.8125, 0.5, 0.8125, 1.0, 0.7812, 1.0, 0.7812, 0.5, 0.7812, 0.5, 0.7812, 1.0, 0.75, 1.0, 0.75, 0.5, 0.75, 0.5, 0.75, 1.0, 0.7188, 1.0, 0.7188, 0.5, 0.7188, 0.5, 0.7188, 1.0, 0.6875, 1.0, 0.6875, 0.5, 0.6875, 0.5, 0.6875, 1.0, 0.6562, 1.0, 0.6562, 0.5, 0.6562, 0.5, 0.6562, 1.0, 0.625, 1.0, 0.625, 0.5, 0.625, 0.5, 0.625, 1.0, 0.5938, 1.0, 0.5938, 0.5, 0.5938, 0.5, 0.5938, 1.0, 0.5625, 1.0, 0.5625, 0.5, 0.5625, 0.5, 0.5625, 1.0, 0.5312, 1.0, 0.5312, 0.5, 0.5312, 0.5, 0.5312, 1.0, 0.5, 1.0, 0.5, 0.5, 0.5, 0.5, 0.5, 1.0, 0.4688, 1.0, 0.4688, 0.5, 0.4688, 0.5, 0.4688, 1.0, 0.4375, 1.0, 0.4375, 0.5, 0.4375, 0.5, 0.4375, 1.0, 0.4062, 1.0, 0.4062, 0.5, 0.4062, 0.5, 0.4062, 1.0, 0.375, 1.0, 0.375, 0.5, 0.375, 0.5, 0.375, 1.0, 0.3438, 1.0, 0.3438, 0.5, 0.3438, 0.5, 0.3438, 1.0, 0.3125, 1.0, 0.3125, 0.5, 0.3125, 0.5, 0.3125, 1.0, 0.2812, 1.0, 0.2812, 0.5, 0.2812, 0.5, 0.2812, 1.0, 0.25, 1.0, 0.25, 0.5, 0.25, 0.5, 0.25, 1.0, 0.2188, 1.0, 0.2188, 0.5, 0.2188, 0.5, 0.2188, 1.0, 0.1875, 1.0, 0.1875, 0.5, 0.1875, 0.5, 0.1875, 1.0, 0.1562, 1.0, 0.1562, 0.5, 0.1562, 0.5, 0.1562, 1.0, 0.125, 1.0, 0.125, 0.5, 0.125, 0.5, 0.125, 1.0, 0.09375, 1.0, 0.09375, 0.5, 0.09375, 0.5, 0.09375, 1.0, 0.0625, 1.0, 0.0625, 0.5, 0.2968, 0.4854, 0.25, 0.49, 0.2032, 0.4854, 0.1582, 0.4717, 0.1167, 0.4496, 0.08029, 0.4197, 0.05045, 0.3833, 0.02827, 0.3418, 0.01461, 0.2968, 0.01, 0.25, 0.01461, 0.2032, 0.02827, 0.1582, 0.05045, 0.1167, 0.08029, 0.08029, 0.1167, 0.05045, 0.1582, 0.02827, 0.2032, 0.01461, 0.25, 0.01, 0.2968, 0.01461, 0.3418, 0.02827, 0.3833, 0.05045, 0.4197, 0.08029, 0.4496, 0.1167, 0.4717, 0.1582, 0.4854, 0.2032, 0.49, 0.25, 0.4854, 0.2968, 0.4717, 0.3418, 0.4496, 0.3833, 0.4197, 0.4197, 0.3833, 0.4496, 0.3418, 0.4717, 0.0625, 0.5, 0.0625, 1.0, 0.03125, 1.0, 0.03125, 0.5, 0.03125, 0.5, 0.03125, 1.0, 0.0, 1.0, 0.0, 0.5, 0.75, 0.49, 0.7968, 0.4854, 0.8418, 0.4717, 0.8833, 0.4496, 0.9197, 0.4197, 0.9496, 0.3833, 0.9717, 0.3418, 0.9854, 0.2968, 0.99, 0.25, 0.9854, 0.2032, 0.9717, 0.1582, 0.9496, 0.1167, 0.9197, 0.08029, 0.8833, 0.05045, 0.8418, 0.02827, 0.7968, 0.01461, 0.75, 0.01, 0.7032, 0.01461, 0.6582, 0.02827, 0.6167, 0.05045, 0.5803, 0.08029, 0.5504, 0.1167, 0.5283, 0.1582, 0.5146, 0.2032, 0.51, 0.25, 0.5146, 0.2968, 0.5283, 0.3418, 0.5504, 0.3833, 0.5803, 0.4197, 0.6167, 0.4496, 0.6582, 0.4717, 0.7032, 0.4854])
me_003.materials.append(mat_well_rope)
me_003.update()

# ---- objects
ob_well = bpy.data.objects.new('well', me_001)
ob_well_stake = bpy.data.objects.new('well_stake', me_x)
ob_well_stake2 = bpy.data.objects.new('well_stake2', me_002)
ob_well_rope = bpy.data.objects.new('well_rope', me_003)

# ---- transforms, parenting, visibility, modifiers, constraints
ob_well.location = (0.0, 0.0, 0.0)
ob_well.scale = (1.536, 1.536, 0.6341)
ob_well_stake.location = (2.075, 0.0, 0.8869)
ob_well_stake.scale = (-0.2377, 0.2377, 1.521)
_m = ob_well_stake.modifiers.new('镜像', 'MIRROR')
_m.mirror_object = ob_well
ob_well_stake2.location = (0.0, 0.0, 1.887)
ob_well_stake2.rotation_euler = (0.0, 1.571, 0.0)
ob_well_stake2.scale = (-0.2233, -0.2233, 2.531)
ob_well_rope.location = (0.0, 0.0, 0.8906)
ob_well_rope.scale = (0.05428, 0.05428, 0.9199)

# ---- collection membership
col_collection.objects.link(ob_well)
col_collection.objects.link(ob_well_stake)
col_collection.objects.link(ob_well_stake2)
col_collection.objects.link(ob_well_rope)

# ---- scene / render settings (as saved in the file)
scene.frame_start = 1; scene.frame_end = 250; scene.frame_set(1)
scene.render.engine = 'BLENDER_EEVEE_NEXT'
scene.cycles.sampling_pattern = 'TABULATED_SOBOL'
scene.cycles.use_light_tree = False
scene.view_settings.view_transform = 'Filmic'
bpy.context.view_layer.update()

# ---- added for rendering (the .blend has no active camera and no usable light): camera, sun
cam_auto = bpy.data.cameras.new('AutoCamera')
cam_auto.lens = 50.0
cam_auto.sensor_width = 36.0
cam_auto.clip_end = 1000.0
ob_auto_camera = bpy.data.objects.new('AutoCamera', cam_auto)
scene.collection.objects.link(ob_auto_camera)
ob_auto_camera.location = (6.15971, -7.39165, 5.81461)
ob_auto_camera.rotation_euler = (1.09748, -7.21219e-08, 0.694738)
scene.camera = ob_auto_camera
light_auto_sun = bpy.data.lights.new('AutoSun', 'SUN')
light_auto_sun.energy = 3.0
light_auto_sun.angle = 0.0523599
ob_auto_sun = bpy.data.objects.new('AutoSun', light_auto_sun)
scene.collection.objects.link(ob_auto_sun)
ob_auto_sun.rotation_euler = (0.872665, 0.174533, 0.523599)
bpy.context.view_layer.update()

